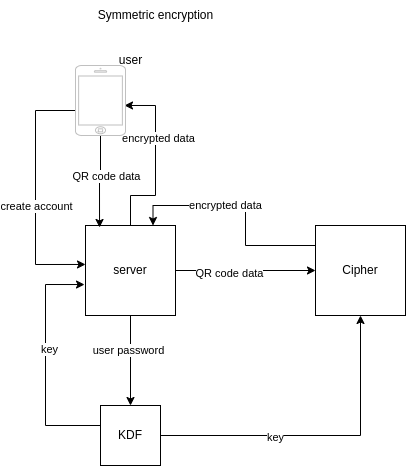

The diagram above was exported from draw.io. Its source (the exported page's mxGraphModel, read from the mxfile embedded in the PNG):
<mxGraphModel dx="1108" dy="451" grid="1" gridSize="10" guides="1" tooltips="1" connect="1" arrows="1" fold="1" page="1" pageScale="1" pageWidth="827" pageHeight="1169" math="0" shadow="0">
  <root>
    <mxCell id="0" />
    <mxCell id="1" parent="0" />
    <mxCell id="zOHU9VgKyrSmLnTuBoQl-29" style="edgeStyle=orthogonalEdgeStyle;rounded=0;orthogonalLoop=1;jettySize=auto;html=1;entryX=0.5;entryY=0;entryDx=0;entryDy=0;" edge="1" parent="1" source="zOHU9VgKyrSmLnTuBoQl-21" target="zOHU9VgKyrSmLnTuBoQl-27">
      <mxGeometry relative="1" as="geometry" />
    </mxCell>
    <mxCell id="zOHU9VgKyrSmLnTuBoQl-30" value="user password" style="edgeLabel;html=1;align=center;verticalAlign=middle;resizable=0;points=[];" vertex="1" connectable="0" parent="zOHU9VgKyrSmLnTuBoQl-29">
      <mxGeometry x="-0.25" y="-3" relative="1" as="geometry">
        <mxPoint as="offset" />
      </mxGeometry>
    </mxCell>
    <mxCell id="zOHU9VgKyrSmLnTuBoQl-40" value="" style="edgeStyle=orthogonalEdgeStyle;rounded=0;orthogonalLoop=1;jettySize=auto;html=1;" edge="1" parent="1" source="zOHU9VgKyrSmLnTuBoQl-21" target="zOHU9VgKyrSmLnTuBoQl-39">
      <mxGeometry relative="1" as="geometry" />
    </mxCell>
    <mxCell id="zOHU9VgKyrSmLnTuBoQl-41" value="QR code data" style="edgeLabel;html=1;align=center;verticalAlign=middle;resizable=0;points=[];" vertex="1" connectable="0" parent="zOHU9VgKyrSmLnTuBoQl-40">
      <mxGeometry x="-0.2429" y="-2" relative="1" as="geometry">
        <mxPoint as="offset" />
      </mxGeometry>
    </mxCell>
    <mxCell id="zOHU9VgKyrSmLnTuBoQl-50" style="edgeStyle=orthogonalEdgeStyle;rounded=0;orthogonalLoop=1;jettySize=auto;html=1;entryX=0.98;entryY=0.571;entryDx=0;entryDy=0;entryPerimeter=0;" edge="1" parent="1" source="zOHU9VgKyrSmLnTuBoQl-21" target="zOHU9VgKyrSmLnTuBoQl-22">
      <mxGeometry relative="1" as="geometry">
        <Array as="points">
          <mxPoint x="245" y="210" />
          <mxPoint x="270" y="210" />
          <mxPoint x="270" y="120" />
        </Array>
      </mxGeometry>
    </mxCell>
    <mxCell id="zOHU9VgKyrSmLnTuBoQl-51" value="encrypted data" style="edgeLabel;html=1;align=center;verticalAlign=middle;resizable=0;points=[];" vertex="1" connectable="0" parent="zOHU9VgKyrSmLnTuBoQl-50">
      <mxGeometry x="0.2841" y="-2" relative="1" as="geometry">
        <mxPoint as="offset" />
      </mxGeometry>
    </mxCell>
    <mxCell id="zOHU9VgKyrSmLnTuBoQl-21" value="server" style="whiteSpace=wrap;html=1;aspect=fixed;" vertex="1" parent="1">
      <mxGeometry x="200" y="240" width="90" height="90" as="geometry" />
    </mxCell>
    <mxCell id="zOHU9VgKyrSmLnTuBoQl-25" style="edgeStyle=orthogonalEdgeStyle;rounded=0;orthogonalLoop=1;jettySize=auto;html=1;entryX=0;entryY=0.433;entryDx=0;entryDy=0;entryPerimeter=0;" edge="1" parent="1" source="zOHU9VgKyrSmLnTuBoQl-22" target="zOHU9VgKyrSmLnTuBoQl-21">
      <mxGeometry relative="1" as="geometry">
        <Array as="points">
          <mxPoint x="150" y="125" />
          <mxPoint x="150" y="279" />
        </Array>
      </mxGeometry>
    </mxCell>
    <mxCell id="zOHU9VgKyrSmLnTuBoQl-26" value="create account" style="edgeLabel;html=1;align=center;verticalAlign=middle;resizable=0;points=[];" vertex="1" connectable="0" parent="zOHU9VgKyrSmLnTuBoQl-25">
      <mxGeometry x="-0.2308" y="-2" relative="1" as="geometry">
        <mxPoint x="2" y="41" as="offset" />
      </mxGeometry>
    </mxCell>
    <mxCell id="zOHU9VgKyrSmLnTuBoQl-34" style="edgeStyle=orthogonalEdgeStyle;rounded=0;orthogonalLoop=1;jettySize=auto;html=1;entryX=0.156;entryY=0.022;entryDx=0;entryDy=0;entryPerimeter=0;" edge="1" parent="1" source="zOHU9VgKyrSmLnTuBoQl-22" target="zOHU9VgKyrSmLnTuBoQl-21">
      <mxGeometry relative="1" as="geometry">
        <mxPoint x="215" y="220" as="targetPoint" />
      </mxGeometry>
    </mxCell>
    <mxCell id="zOHU9VgKyrSmLnTuBoQl-38" value="QR code data" style="edgeLabel;html=1;align=center;verticalAlign=middle;resizable=0;points=[];" vertex="1" connectable="0" parent="zOHU9VgKyrSmLnTuBoQl-34">
      <mxGeometry x="-0.5227" y="3" relative="1" as="geometry">
        <mxPoint x="2" y="18" as="offset" />
      </mxGeometry>
    </mxCell>
    <mxCell id="zOHU9VgKyrSmLnTuBoQl-22" value="" style="html=1;verticalLabelPosition=bottom;labelBackgroundColor=#ffffff;verticalAlign=top;shadow=0;dashed=0;strokeWidth=1;shape=mxgraph.ios7.misc.iphone;strokeColor=#c0c0c0;" vertex="1" parent="1">
      <mxGeometry x="190" y="80" width="50" height="70" as="geometry" />
    </mxCell>
    <mxCell id="zOHU9VgKyrSmLnTuBoQl-23" value="user" style="text;html=1;align=center;verticalAlign=middle;resizable=0;points=[];autosize=1;strokeColor=none;fillColor=none;" vertex="1" parent="1">
      <mxGeometry x="220" y="60" width="50" height="30" as="geometry" />
    </mxCell>
    <mxCell id="zOHU9VgKyrSmLnTuBoQl-32" style="edgeStyle=orthogonalEdgeStyle;rounded=0;orthogonalLoop=1;jettySize=auto;html=1;entryX=-0.011;entryY=0.656;entryDx=0;entryDy=0;entryPerimeter=0;" edge="1" parent="1" source="zOHU9VgKyrSmLnTuBoQl-27" target="zOHU9VgKyrSmLnTuBoQl-21">
      <mxGeometry relative="1" as="geometry">
        <Array as="points">
          <mxPoint x="160" y="440" />
          <mxPoint x="160" y="299" />
        </Array>
      </mxGeometry>
    </mxCell>
    <mxCell id="zOHU9VgKyrSmLnTuBoQl-33" value="key" style="edgeLabel;html=1;align=center;verticalAlign=middle;resizable=0;points=[];" vertex="1" connectable="0" parent="zOHU9VgKyrSmLnTuBoQl-32">
      <mxGeometry x="0.1272" y="-3" relative="1" as="geometry">
        <mxPoint as="offset" />
      </mxGeometry>
    </mxCell>
    <mxCell id="zOHU9VgKyrSmLnTuBoQl-42" style="edgeStyle=orthogonalEdgeStyle;rounded=0;orthogonalLoop=1;jettySize=auto;html=1;entryX=0.5;entryY=1;entryDx=0;entryDy=0;" edge="1" parent="1" source="zOHU9VgKyrSmLnTuBoQl-27" target="zOHU9VgKyrSmLnTuBoQl-39">
      <mxGeometry relative="1" as="geometry" />
    </mxCell>
    <mxCell id="zOHU9VgKyrSmLnTuBoQl-43" value="key" style="edgeLabel;html=1;align=center;verticalAlign=middle;resizable=0;points=[];" vertex="1" connectable="0" parent="zOHU9VgKyrSmLnTuBoQl-42">
      <mxGeometry x="-0.2875" y="-1" relative="1" as="geometry">
        <mxPoint as="offset" />
      </mxGeometry>
    </mxCell>
    <mxCell id="zOHU9VgKyrSmLnTuBoQl-27" value="KDF" style="whiteSpace=wrap;html=1;aspect=fixed;" vertex="1" parent="1">
      <mxGeometry x="215" y="420" width="60" height="60" as="geometry" />
    </mxCell>
    <mxCell id="zOHU9VgKyrSmLnTuBoQl-44" style="edgeStyle=orthogonalEdgeStyle;rounded=0;orthogonalLoop=1;jettySize=auto;html=1;entryX=0.75;entryY=0;entryDx=0;entryDy=0;" edge="1" parent="1" source="zOHU9VgKyrSmLnTuBoQl-39" target="zOHU9VgKyrSmLnTuBoQl-21">
      <mxGeometry relative="1" as="geometry">
        <Array as="points">
          <mxPoint x="360" y="260" />
          <mxPoint x="360" y="220" />
          <mxPoint x="268" y="220" />
        </Array>
      </mxGeometry>
    </mxCell>
    <mxCell id="zOHU9VgKyrSmLnTuBoQl-45" value="encrypted data" style="edgeLabel;html=1;align=center;verticalAlign=middle;resizable=0;points=[];" vertex="1" connectable="0" parent="zOHU9VgKyrSmLnTuBoQl-44">
      <mxGeometry x="0.1775" y="-1" relative="1" as="geometry">
        <mxPoint as="offset" />
      </mxGeometry>
    </mxCell>
    <mxCell id="zOHU9VgKyrSmLnTuBoQl-39" value="Cipher" style="whiteSpace=wrap;html=1;aspect=fixed;" vertex="1" parent="1">
      <mxGeometry x="430" y="240" width="90" height="90" as="geometry" />
    </mxCell>
    <mxCell id="zOHU9VgKyrSmLnTuBoQl-52" value="Symmetric encryption" style="text;html=1;align=center;verticalAlign=middle;resizable=0;points=[];autosize=1;strokeColor=none;fillColor=none;" vertex="1" parent="1">
      <mxGeometry x="200" y="15" width="140" height="30" as="geometry" />
    </mxCell>
  </root>
</mxGraphModel>